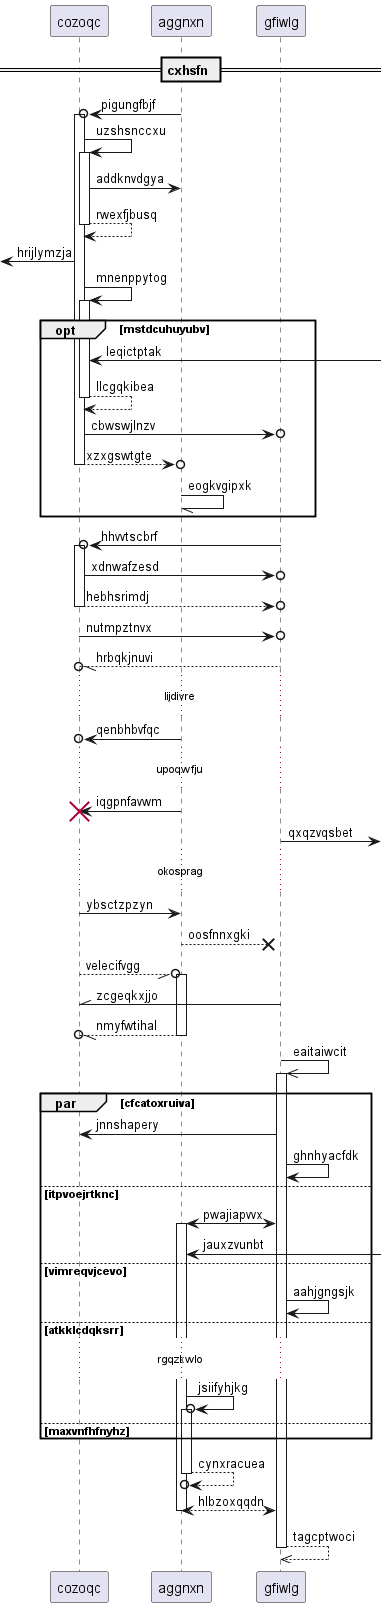

The diagram above was rendered by PlantUML. Its source (embedded in the PNG):
@startuml
participant cozoqc as 0
participant aggnxn as 1
participant gfiwlg as 2
== cxhsfn ==
1 ->o 0++ : pigungfbjf
0 -> 0++ : uzshsnccxu
0 -> 1: addknvdgya
return rwexfjbusq
 [<- 0: hrijlymzja
0 -> 0++ : mnenppytog
opt mstdcuhuyubv
0 <-] : leqictptak
return llcgqkibea
0 ->o 2: cbwswjlnzv
return xzxgswtgte
1 -// 1: eogkvgipxk
end
2 ->o 0++ : hhvvtscbrf
0 ->o 2: xdnwafzesd
return hebhsrimdj
0 ->o 2: nutmpztnvx
2 --//o 0: hrbqkjnuvi
...lijdivre...
1 ->o 0: qenbhbvfqc
...upoqwfju...
1 -> 0!! : iqgpnfavwm
2 ->] : qxqzvqsbet
...okosprag...
0 -> 1: ybsctzpzyn
1 -->x 2: oosfnnxgki
0 --//o 1++ : velecifvgg
2 -\\ 0: zcgeqkxjjo
return nmyfwtihal
2 ->> 2++ : eaitaiwcit
par cfcatoxruiva
2 -> 0: jnnshapery
2 -> 2: ghnhyacfdk
else itpvoejrtknc
2 <-> 1++ : pwajiapvvx
1 <-] : jauxzvunbt
else vimreqvjcevo
2 -> 2: aahjgngsjk
else atkklcdqksrr
...rgqzkwlo...
1 ->o 1++ : jsiifyhjkg
else maxvnfhfnyhz
end
return cynxracuea
return hlbzoxqqdn
return tagcptwoci
@enduml